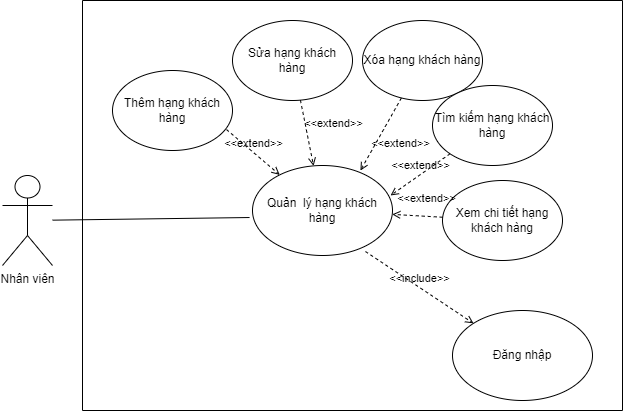

The diagram above was exported from draw.io. Its source (the exported page's mxGraphModel, read from the mxfile embedded in the PNG):
<mxGraphModel dx="868" dy="425" grid="1" gridSize="10" guides="1" tooltips="1" connect="1" arrows="1" fold="1" page="1" pageScale="1" pageWidth="827" pageHeight="1169" math="0" shadow="0">
  <root>
    <mxCell id="0" />
    <mxCell id="1" parent="0" />
    <mxCell id="6o-K2Asz8yrRy6CtBkyy-21" value="Nhân viên" style="shape=umlActor;verticalLabelPosition=bottom;verticalAlign=top;html=1;outlineConnect=0;" vertex="1" parent="1">
      <mxGeometry x="110" y="615" width="50" height="90" as="geometry" />
    </mxCell>
    <mxCell id="6o-K2Asz8yrRy6CtBkyy-22" value="" style="endArrow=none;html=1;rounded=0;entryX=-0.021;entryY=0.578;entryDx=0;entryDy=0;entryPerimeter=0;" edge="1" parent="1" source="6o-K2Asz8yrRy6CtBkyy-21" target="6o-K2Asz8yrRy6CtBkyy-23">
      <mxGeometry width="50" height="50" relative="1" as="geometry">
        <mxPoint x="390" y="680" as="sourcePoint" />
        <mxPoint x="270" y="660" as="targetPoint" />
      </mxGeometry>
    </mxCell>
    <mxCell id="6o-K2Asz8yrRy6CtBkyy-23" value="Quản&amp;nbsp; lý hạng khách hàng" style="ellipse;whiteSpace=wrap;html=1;" vertex="1" parent="1">
      <mxGeometry x="360" y="605" width="140" height="90" as="geometry" />
    </mxCell>
    <mxCell id="6o-K2Asz8yrRy6CtBkyy-24" value="Thêm hạng khách hàng" style="ellipse;whiteSpace=wrap;html=1;" vertex="1" parent="1">
      <mxGeometry x="220" y="510" width="120" height="80" as="geometry" />
    </mxCell>
    <mxCell id="6o-K2Asz8yrRy6CtBkyy-25" value="Sửa hạng khách hàng" style="ellipse;whiteSpace=wrap;html=1;" vertex="1" parent="1">
      <mxGeometry x="340" y="460" width="120" height="80" as="geometry" />
    </mxCell>
    <mxCell id="6o-K2Asz8yrRy6CtBkyy-26" value="Xóa hạng khách hàng" style="ellipse;whiteSpace=wrap;html=1;" vertex="1" parent="1">
      <mxGeometry x="470" y="460" width="120" height="80" as="geometry" />
    </mxCell>
    <mxCell id="6o-K2Asz8yrRy6CtBkyy-27" value="Tìm kiếm hạng khách hàng" style="ellipse;whiteSpace=wrap;html=1;" vertex="1" parent="1">
      <mxGeometry x="540" y="525" width="120" height="80" as="geometry" />
    </mxCell>
    <mxCell id="6o-K2Asz8yrRy6CtBkyy-28" value="Xem chi tiết hạng khách hàng" style="ellipse;whiteSpace=wrap;html=1;" vertex="1" parent="1">
      <mxGeometry x="550" y="620" width="120" height="80" as="geometry" />
    </mxCell>
    <mxCell id="6o-K2Asz8yrRy6CtBkyy-29" value="&amp;lt;&amp;lt;extend&amp;gt;&amp;gt;" style="html=1;verticalAlign=bottom;labelBackgroundColor=none;endArrow=open;endFill=0;dashed=1;rounded=0;exitX=0.95;exitY=0.738;exitDx=0;exitDy=0;exitPerimeter=0;" edge="1" parent="1" source="6o-K2Asz8yrRy6CtBkyy-24" target="6o-K2Asz8yrRy6CtBkyy-23">
      <mxGeometry width="160" relative="1" as="geometry">
        <mxPoint x="370" y="652.98" as="sourcePoint" />
        <mxPoint x="260" y="657.3925714285715" as="targetPoint" />
      </mxGeometry>
    </mxCell>
    <mxCell id="6o-K2Asz8yrRy6CtBkyy-30" value="&amp;lt;&amp;lt;extend&amp;gt;&amp;gt;" style="html=1;verticalAlign=bottom;labelBackgroundColor=none;endArrow=open;endFill=0;dashed=1;rounded=0;" edge="1" parent="1" source="6o-K2Asz8yrRy6CtBkyy-25" target="6o-K2Asz8yrRy6CtBkyy-23">
      <mxGeometry x="0.1472" y="26" width="160" relative="1" as="geometry">
        <mxPoint x="344" y="579.04" as="sourcePoint" />
        <mxPoint x="397.24375819957254" y="624.3697984996438" as="targetPoint" />
        <mxPoint as="offset" />
      </mxGeometry>
    </mxCell>
    <mxCell id="6o-K2Asz8yrRy6CtBkyy-31" value="&amp;lt;&amp;lt;extend&amp;gt;&amp;gt;" style="html=1;verticalAlign=bottom;labelBackgroundColor=none;endArrow=open;endFill=0;dashed=1;rounded=0;entryX=0.771;entryY=0.056;entryDx=0;entryDy=0;entryPerimeter=0;" edge="1" parent="1" source="6o-K2Asz8yrRy6CtBkyy-26" target="6o-K2Asz8yrRy6CtBkyy-23">
      <mxGeometry x="0.1472" y="26" width="160" relative="1" as="geometry">
        <mxPoint x="418.8435222837461" y="569.5631260062328" as="sourcePoint" />
        <mxPoint x="429.7278057469066" y="615.4871582365959" as="targetPoint" />
        <mxPoint as="offset" />
      </mxGeometry>
    </mxCell>
    <mxCell id="6o-K2Asz8yrRy6CtBkyy-32" value="&amp;lt;&amp;lt;extend&amp;gt;&amp;gt;" style="html=1;verticalAlign=bottom;labelBackgroundColor=none;endArrow=open;endFill=0;dashed=1;rounded=0;exitX=0;exitY=1;exitDx=0;exitDy=0;entryX=0.986;entryY=0.333;entryDx=0;entryDy=0;entryPerimeter=0;" edge="1" parent="1" source="6o-K2Asz8yrRy6CtBkyy-27" target="6o-K2Asz8yrRy6CtBkyy-23">
      <mxGeometry width="160" relative="1" as="geometry">
        <mxPoint x="550" y="690" as="sourcePoint" />
        <mxPoint x="440" y="694.4125714285715" as="targetPoint" />
      </mxGeometry>
    </mxCell>
    <mxCell id="6o-K2Asz8yrRy6CtBkyy-33" value="&amp;lt;&amp;lt;extend&amp;gt;&amp;gt;" style="html=1;verticalAlign=bottom;labelBackgroundColor=none;endArrow=open;endFill=0;dashed=1;rounded=0;" edge="1" parent="1" source="6o-K2Asz8yrRy6CtBkyy-28" target="6o-K2Asz8yrRy6CtBkyy-23">
      <mxGeometry x="-0.3139" y="-9" width="160" relative="1" as="geometry">
        <mxPoint x="450" y="740" as="sourcePoint" />
        <mxPoint x="340" y="744.4125714285715" as="targetPoint" />
        <mxPoint as="offset" />
      </mxGeometry>
    </mxCell>
    <mxCell id="6o-K2Asz8yrRy6CtBkyy-34" value="Đăng nhập" style="ellipse;whiteSpace=wrap;html=1;" vertex="1" parent="1">
      <mxGeometry x="560" y="750" width="140" height="90" as="geometry" />
    </mxCell>
    <mxCell id="6o-K2Asz8yrRy6CtBkyy-35" value="&amp;lt;&amp;lt;include&amp;gt;&amp;gt;" style="html=1;verticalAlign=bottom;labelBackgroundColor=none;endArrow=open;endFill=0;dashed=1;rounded=0;exitX=0.807;exitY=0.956;exitDx=0;exitDy=0;exitPerimeter=0;" edge="1" parent="1" source="6o-K2Asz8yrRy6CtBkyy-23" target="6o-K2Asz8yrRy6CtBkyy-34">
      <mxGeometry width="160" relative="1" as="geometry">
        <mxPoint x="440" y="620" as="sourcePoint" />
        <mxPoint x="600" y="620" as="targetPoint" />
      </mxGeometry>
    </mxCell>
    <mxCell id="6o-K2Asz8yrRy6CtBkyy-36" value="" style="swimlane;startSize=0;" vertex="1" parent="1">
      <mxGeometry x="190" y="440" width="540" height="410" as="geometry" />
    </mxCell>
  </root>
</mxGraphModel>